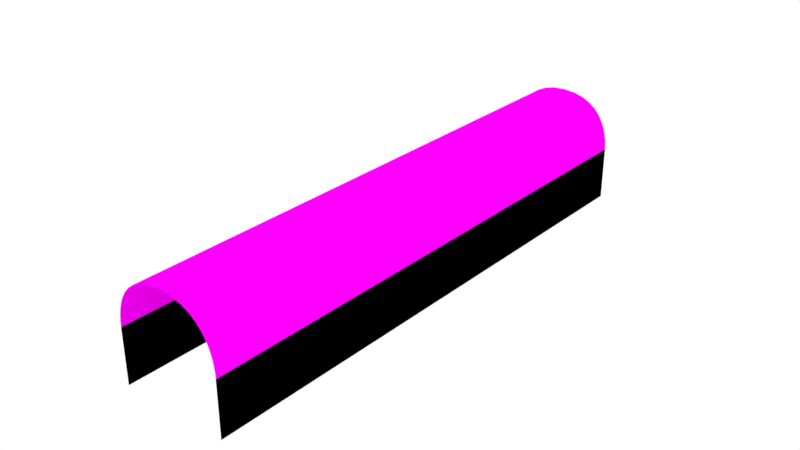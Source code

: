 # Source: blender_TunnelSegment.blend  (saved by Blender 2.82.7; exported with 4.5.12 LTS)
import bpy
from mathutils import Matrix  # noqa: F401  (used for matrix-valued properties, if any)

bpy.ops.wm.read_factory_settings(use_empty=True)
scene = bpy.context.scene
scene.name = 'Scene'

# ---- collections
col_collection_1 = bpy.data.collections.new('Collection 1'); scene.collection.children.link(col_collection_1)

# ---- images (referenced by path relative to the original .blend; pixels are not part of the script)
import os
ASSET_DIR = os.environ.get("B2B_ASSET_DIR", "")  # directory of the original .blend (textures are referenced by path, not embedded)
HERE = os.path.dirname(os.path.abspath(__file__))  # packed textures are extracted next to this script under _unpacked/

def load_image(name, relpath, width, height, colorspace="sRGB"):
    """Load a texture the original file referenced (path relative to the .blend, or extracted next to this script)."""
    p = next((c for c in (os.path.join(HERE, relpath), os.path.join(ASSET_DIR, relpath)) if relpath and os.path.exists(c)), "")
    if p:
        img = bpy.data.images.load(p, check_existing=True)
        img.name = name
    else:  # same state as the original file: an image datablock whose file is absent (Cycles renders it pink)
        img = bpy.data.images.new(name, width, height)
        img.source = "FILE"
        img.filepath = "//" + (relpath or name)
    img.colorspace_settings.name = colorspace
    return img
img_testgrids = load_image('TestGrids', '', 1024, 530, 'sRGB')

# ---- materials (node trees are filled in below, after node groups)
mat_material = bpy.data.materials.new('Material')
mat_material.alpha_threshold = 0.0
mat_material.roughness = 0.5

# ---- material node trees
mat_material.use_nodes = True; mat_material.node_tree.nodes.clear()
_N = mat_material.node_tree.nodes; _L = mat_material.node_tree.links
n0 = _N.new('ShaderNodeOutputMaterial'); n0.name = 'Material Output'; n0.location = (300, 300)
n1 = _N.new('ShaderNodeBsdfDiffuse'); n1.name = 'Diffuse BSDF'; n1.location = (10, 300)
n2 = _N.new('ShaderNodeTexImage'); n2.name = 'Image Texture'; n2.location = (-180, 300)
n2.width = 140
n2.image = img_testgrids
_L.new(n1.outputs[0], n0.inputs[0])
_L.new(n2.outputs[0], n1.inputs[0])
n0.is_active_output = True

# ---- world
world_world = bpy.data.worlds.new('World'); scene.world = world_world
world_world.use_nodes = True; world_world.node_tree.nodes.clear()
_N = world_world.node_tree.nodes; _L = world_world.node_tree.links
n0 = _N.new('ShaderNodeOutputWorld'); n0.name = 'World Output'; n0.location = (300, 300)
n1 = _N.new('ShaderNodeBackground'); n1.name = 'Background'; n1.location = (10, 300)
n1.inputs[0].default_value = (1.0, 1.0, 1.0, 1.0)
_L.new(n1.outputs[0], n0.inputs[0])
n0.is_active_output = True
world_world.color = (0.05088, 0.05088, 0.05088)
world_world.use_sun_shadow = False
world_world.sun_shadow_jitter_overblur = 0.0
world_world.cycles.sampling_method = 'MANUAL'

# ---- meshes
me_beziercurve_001 = bpy.data.meshes.new('BezierCurve.001')
me_beziercurve_001.from_pydata([(1.0, 0.0, -5.0), (1.0, 0.0, 5.0), (1.0, 0.06933, -5.0), (1.0, 0.06933, 5.0), (1.0, 0.1505, -5.0), (1.0, 0.1505, 5.0), (1.0, 0.2406, -5.0), (1.0, 0.2406, 5.0), (1.0, 0.337, -5.0), (1.0, 0.337, 5.0), (1.0, 0.4369, -5.0), (1.0, 0.4369, 5.0), (1.0, 0.5375, -5.0), (1.0, 0.5375, 5.0), (1.0, 0.636, -5.0), (1.0, 0.636, 5.0), (1.0, 0.7296, -5.0), (1.0, 0.7296, 5.0), (1.0, 0.8156, -5.0), (1.0, 0.8156, 5.0), (1.0, 0.8912, -5.0), (1.0, 0.8912, 5.0), (1.0, 0.9536, -5.0), (1.0, 0.9536, 5.0), (1.0, 1.0, -5.0), (1.0, 1.0, 5.0), (0.9994, 1.041, -5.0), (0.9994, 1.041, 5.0), (0.9954, 1.109, -5.0), (0.9954, 1.109, 5.0), (0.9844, 1.198, -5.0), (0.9844, 1.198, 5.0), (0.963, 1.304, -5.0), (0.963, 1.304, 5.0), (0.9277, 1.419, -5.0), (0.9277, 1.419, 5.0), (0.875, 1.538, -5.0), (0.875, 1.538, 5.0), (0.8015, 1.654, -5.0), (0.8015, 1.654, 5.0), (0.7037, 1.763, -5.0), (0.7037, 1.763, 5.0), (0.5781, 1.858, -5.0), (0.5781, 1.858, 5.0), (0.4213, 1.933, -5.0), (0.4213, 1.933, 5.0), (0.2297, 1.982, -5.0), (0.2297, 1.982, 5.0), (0.0, 2.0, -5.0), (0.0, 2.0, 5.0), (-0.2297, 1.982, -5.0), (-0.2297, 1.982, 5.0), (-0.4213, 1.933, -5.0), (-0.4213, 1.933, 5.0), (-0.5781, 1.858, -5.0), (-0.5781, 1.858, 5.0), (-0.7037, 1.763, -5.0), (-0.7037, 1.763, 5.0), (-0.8015, 1.654, -5.0), (-0.8015, 1.654, 5.0), (-0.875, 1.538, -5.0), (-0.875, 1.538, 5.0), (-0.9277, 1.419, -5.0), (-0.9277, 1.419, 5.0), (-0.963, 1.304, -5.0), (-0.963, 1.304, 5.0), (-0.9844, 1.198, -5.0), (-0.9844, 1.198, 5.0), (-0.9954, 1.109, -5.0), (-0.9954, 1.109, 5.0), (-0.9994, 1.041, -5.0), (-0.9994, 1.041, 5.0), (-1.0, 1.0, -5.0), (-1.0, 1.0, 5.0), (-1.0, 0.9536, -5.0), (-1.0, 0.9536, 5.0), (-1.0, 0.8912, -5.0), (-1.0, 0.8912, 5.0), (-1.0, 0.8156, -5.0), (-1.0, 0.8156, 5.0), (-1.0, 0.7296, -5.0), (-1.0, 0.7296, 5.0), (-1.0, 0.636, -5.0), (-1.0, 0.636, 5.0), (-1.0, 0.5375, -5.0), (-1.0, 0.5375, 5.0), (-1.0, 0.4369, -5.0), (-1.0, 0.4369, 5.0), (-1.0, 0.337, -5.0), (-1.0, 0.337, 5.0), (-1.0, 0.2406, -5.0), (-1.0, 0.2406, 5.0), (-1.0, 0.1505, -5.0), (-1.0, 0.1505, 5.0), (-1.0, 0.06933, -5.0), (-1.0, 0.06933, 5.0), (-1.0, 0.0, -5.0), (-1.0, 0.0, 5.0)], [], [(1, 3, 2, 0), (3, 5, 4, 2), (5, 7, 6, 4), (7, 9, 8, 6), (9, 11, 10, 8), (11, 13, 12, 10), (13, 15, 14, 12), (15, 17, 16, 14), (17, 19, 18, 16), (19, 21, 20, 18), (21, 23, 22, 20), (23, 25, 24, 22), (25, 27, 26, 24), (27, 29, 28, 26), (29, 31, 30, 28), (31, 33, 32, 30), (33, 35, 34, 32), (35, 37, 36, 34), (37, 39, 38, 36), (39, 41, 40, 38), (41, 43, 42, 40), (43, 45, 44, 42), (45, 47, 46, 44), (47, 49, 48, 46), (49, 51, 50, 48), (51, 53, 52, 50), (53, 55, 54, 52), (55, 57, 56, 54), (57, 59, 58, 56), (59, 61, 60, 58), (61, 63, 62, 60), (63, 65, 64, 62), (65, 67, 66, 64), (67, 69, 68, 66), (69, 71, 70, 68), (71, 73, 72, 70), (73, 75, 74, 72), (75, 77, 76, 74), (77, 79, 78, 76), (79, 81, 80, 78), (81, 83, 82, 80), (83, 85, 84, 82), (85, 87, 86, 84), (87, 89, 88, 86), (89, 91, 90, 88), (91, 93, 92, 90), (93, 95, 94, 92), (95, 97, 96, 94)])
me_beziercurve_001.polygons.foreach_set('use_smooth', [True] * 48)
_uv = me_beziercurve_001.uv_layers.new(name='UVMap')
_uv.uv.foreach_set('vector', [0.9948, 0.0001977, 0.9948, 0.01352, 0.0001043, 0.01344, 0.0001047, 9.973e-05, 0.9948, 0.01352, 0.9948, 0.02912, 0.000104, 0.02903, 0.0001043, 0.01344, 0.9948, 0.02912, 0.9948, 0.04644, 0.0001035, 0.04634, 0.000104, 0.02903, 0.9948, 0.04644, 0.9948, 0.06497, 0.000103, 0.06488, 0.0001035, 0.04634, 0.9948, 0.06497, 0.9948, 0.08417, 0.0001025, 0.08408, 0.000103, 0.06488, 0.9948, 0.08417, 0.9948, 0.1035, 0.0001021, 0.1034, 0.0001025, 0.08408, 0.9948, 0.1035, 0.9948, 0.1224, 0.0001016, 0.1223, 0.0001021, 0.1034, 0.9948, 0.1224, 0.9948, 0.1404, 0.0001012, 0.1403, 0.0001016, 0.1223, 0.9948, 0.1404, 0.9948, 0.157, 0.0001009, 0.1569, 0.0001012, 0.1403, 0.9948, 0.157, 0.9948, 0.1715, 0.0001007, 0.1714, 0.0001009, 0.1569, 0.9948, 0.1715, 0.9948, 0.1835, 0.0001005, 0.1834, 0.0001007, 0.1714, 0.9948, 0.1835, 0.9948, 0.1924, 0.0001003, 0.1923, 0.0001005, 0.1834, 0.9948, 0.1924, 0.9948, 0.2002, 0.0001003, 0.2002, 0.0001003, 0.1923, 0.9948, 0.2002, 0.9948, 0.2133, 0.0001002, 0.2133, 0.0001003, 0.2002, 0.9948, 0.2133, 0.9948, 0.2307, 0.0001002, 0.2307, 0.0001002, 0.2133, 0.9948, 0.2307, 0.9948, 0.2513, 0.0001001, 0.2513, 0.0001002, 0.2307, 0.9948, 0.2513, 0.9948, 0.2744, 9.996e-05, 0.2744, 0.0001001, 0.2513, 0.9948, 0.2744, 0.9948, 0.2994, 9.992e-05, 0.2994, 9.996e-05, 0.2744, 0.9948, 0.2994, 0.9948, 0.3259, 9.987e-05, 0.3259, 9.992e-05, 0.2994, 0.9948, 0.3259, 0.9948, 0.354, 9.987e-05, 0.354, 9.987e-05, 0.3259, 0.9948, 0.354, 0.9948, 0.3843, 9.982e-05, 0.3843, 9.987e-05, 0.354, 0.9948, 0.3843, 0.9948, 0.4177, 9.982e-05, 0.4177, 9.982e-05, 0.3843, 0.9948, 0.4177, 0.9948, 0.4557, 9.977e-05, 0.4557, 9.982e-05, 0.4177, 0.9948, 0.4557, 0.9948, 0.5, 9.973e-05, 0.5, 9.977e-05, 0.4557, 0.9948, 0.5, 0.9948, 0.5443, 9.987e-05, 0.5443, 9.973e-05, 0.5, 0.9948, 0.5443, 0.9948, 0.5823, 9.992e-05, 0.5823, 9.987e-05, 0.5443, 0.9948, 0.5823, 0.9948, 0.6157, 0.0001001, 0.6157, 9.992e-05, 0.5823, 0.9948, 0.6157, 0.9948, 0.646, 0.0001002, 0.646, 0.0001001, 0.6157, 0.9948, 0.646, 0.9948, 0.6741, 0.0001002, 0.6741, 0.0001002, 0.646, 0.9948, 0.6741, 0.9948, 0.7006, 0.0001003, 0.7006, 0.0001002, 0.6741, 0.9948, 0.7006, 0.9948, 0.7256, 0.0001005, 0.7256, 0.0001003, 0.7006, 0.9948, 0.7256, 0.9948, 0.7487, 0.0001006, 0.7487, 0.0001005, 0.7256, 0.9948, 0.7487, 0.9948, 0.7693, 0.0001007, 0.7693, 0.0001006, 0.7487, 0.9948, 0.7693, 0.9948, 0.7867, 0.0001008, 0.7867, 0.0001007, 0.7693, 0.9948, 0.7867, 0.9948, 0.7998, 0.0001008, 0.7998, 0.0001008, 0.7867, 0.9948, 0.7998, 0.9948, 0.8076, 0.000101, 0.8077, 0.0001008, 0.7998, 0.9948, 0.8076, 0.9948, 0.8165, 0.0001011, 0.8166, 0.000101, 0.8077, 0.9948, 0.8165, 0.9948, 0.8285, 0.0001014, 0.8286, 0.0001011, 0.8166, 0.9948, 0.8285, 0.9948, 0.843, 0.0001017, 0.8431, 0.0001014, 0.8286, 0.9948, 0.843, 0.9948, 0.8596, 0.000102, 0.8597, 0.0001017, 0.8431, 0.9948, 0.8596, 0.9948, 0.8776, 0.0001025, 0.8777, 0.000102, 0.8597, 0.9948, 0.8776, 0.9948, 0.8965, 0.000103, 0.8966, 0.0001025, 0.8777, 0.9948, 0.8965, 0.9948, 0.9158, 0.0001035, 0.9159, 0.000103, 0.8966, 0.9948, 0.9158, 0.9948, 0.935, 0.000104, 0.9351, 0.0001035, 0.9159, 0.9948, 0.935, 0.9948, 0.9536, 0.0001046, 0.9537, 0.000104, 0.9351, 0.9948, 0.9536, 0.9948, 0.9709, 0.0001049, 0.971, 0.0001046, 0.9537, 0.9948, 0.9709, 0.9948, 0.9865, 0.0001053, 0.9866, 0.0001049, 0.971, 0.9948, 0.9865, 0.9948, 0.9998, 0.0001057, 0.9999, 0.0001053, 0.9866])
me_beziercurve_001.materials.append(mat_material)
me_beziercurve_001.use_remesh_fix_poles = True
me_beziercurve_001.use_remesh_preserve_attributes = False
me_beziercurve_001.use_mirror_vertex_groups = False
me_beziercurve_001.update()

# ---- curves / text
cu_beziercurve = bpy.data.curves.new('BezierCurve', 'CURVE')
cu_beziercurve.dimensions = '2D'
_sp = cu_beziercurve.splines.new('BEZIER'); _sp.bezier_points.add(4)
_sp.bezier_points.foreach_set('co', [1.0, 0.0, 0.0, 1.0, 1.0, 0.0, 0.0, 2.0, 0.0, -1.0, 1.0, 0.0, -1.0, 0.0, 0.0])
_sp.bezier_points.foreach_set('handle_left', [1.0, -0.25, 0.0, 1.0, 0.85, 0.0, 1.0, 2.0, 0.0, -1.0, 1.1, 0.0, -1.0, 0.25, 0.0])
_sp.bezier_points.foreach_set('handle_right', [1.0, 0.25, 0.0, 1.0, 1.1, 0.0, -1.0, 2.0, 0.0, -1.0, 0.85, 0.0, -1.0, -0.25, 0.0])
for _p, _l, _r in zip(_sp.bezier_points, ['ALIGNED', 'ALIGNED', 'ALIGNED', 'ALIGNED', 'ALIGNED'], ['ALIGNED', 'ALIGNED', 'ALIGNED', 'ALIGNED', 'ALIGNED']): _p.handle_left_type = _l; _p.handle_right_type = _r
_sp.order_u = 0
_sp.order_v = 0
_sp = cu_beziercurve.splines.new('BEZIER'); _sp.bezier_points.add(0)
_sp.bezier_points.foreach_set('co', [-0.5095, -0.002277, 0.0])
_sp.bezier_points.foreach_set('handle_left', [-0.5095, -0.002277, 0.0])
_sp.bezier_points.foreach_set('handle_right', [-0.5095, -0.002277, 0.0])
for _p, _l, _r in zip(_sp.bezier_points, ['ALIGNED'], ['ALIGNED']): _p.handle_left_type = _l; _p.handle_right_type = _r
_sp.order_u = 0
_sp.order_v = 0
_sp = cu_beziercurve.splines.new('BEZIER'); _sp.bezier_points.add(0)
_sp.bezier_points.foreach_set('co', [0.4758, -0.008176, 0.0])
_sp.bezier_points.foreach_set('handle_left', [0.4758, -0.008176, 0.0])
_sp.bezier_points.foreach_set('handle_right', [0.4758, -0.008176, 0.0])
for _p, _l, _r in zip(_sp.bezier_points, ['ALIGNED'], ['ALIGNED']): _p.handle_left_type = _l; _p.handle_right_type = _r
_sp.order_u = 0
_sp.order_v = 0
_sp = cu_beziercurve.splines.new('BEZIER'); _sp.bezier_points.add(0)
_sp.bezier_points.foreach_set('co', [-0.5107, 0.001718, 0.0])
_sp.bezier_points.foreach_set('handle_left', [-0.5107, 0.001718, 0.0])
_sp.bezier_points.foreach_set('handle_right', [-0.5107, 0.001718, 0.0])
for _p, _l, _r in zip(_sp.bezier_points, ['ALIGNED'], ['ALIGNED']): _p.handle_left_type = _l; _p.handle_right_type = _r
_sp.order_u = 0
_sp.order_v = 0
_sp = cu_beziercurve.splines.new('BEZIER'); _sp.bezier_points.add(0)
_sp.bezier_points.foreach_set('co', [0.5022, 0.007409, 0.0])
_sp.bezier_points.foreach_set('handle_left', [0.5022, 0.007409, 0.0])
_sp.bezier_points.foreach_set('handle_right', [0.5022, 0.007409, 0.0])
for _p, _l, _r in zip(_sp.bezier_points, ['ALIGNED'], ['ALIGNED']): _p.handle_left_type = _l; _p.handle_right_type = _r
_sp.order_u = 0
_sp.order_v = 0
_sp = cu_beziercurve.splines.new('BEZIER'); _sp.bezier_points.add(0)
_sp.bezier_points.foreach_set('co', [-0.5089, -0.01006, 0.0])
_sp.bezier_points.foreach_set('handle_left', [-0.5089, -0.01006, 0.0])
_sp.bezier_points.foreach_set('handle_right', [-0.5089, -0.01006, 0.0])
for _p, _l, _r in zip(_sp.bezier_points, ['ALIGNED'], ['ALIGNED']): _p.handle_left_type = _l; _p.handle_right_type = _r
_sp.order_u = 0
_sp.order_v = 0
cu_beziercurve.materials.append(mat_material)
cu_beziercurve.use_path = True
cu_beziercurve.use_path_clamp = True
cu_beziercurve.bevel_resolution = 0
cu_beziercurve.extrude = 5.0
cu_beziercurve.fill_mode = 'FRONT'

# ---- objects
ob_beziercurve = bpy.data.objects.new('BezierCurve', cu_beziercurve)
ob_tunnelsegment = bpy.data.objects.new('TunnelSegment', me_beziercurve_001)

# ---- transforms, parenting, visibility, modifiers, constraints
ob_beziercurve.location = (0.0, 0.0, 0.0)
ob_beziercurve.rotation_euler = (1.571, 0.0, 0.0)
ob_beziercurve.lineart.crease_threshold = 0.0
ob_tunnelsegment.location = (0.0, 0.0, 0.0)
ob_tunnelsegment.rotation_euler = (1.571, 0.0, 0.0)
ob_tunnelsegment.lineart.crease_threshold = 0.0

# ---- collection membership
col_collection_1.objects.link(ob_beziercurve)
col_collection_1.objects.link(ob_tunnelsegment)

# ---- scene / render settings (as saved in the file)
scene.frame_start = 1; scene.frame_end = 250; scene.frame_set(5)
scene.render.engine = 'CYCLES'
scene.render.resolution_percentage = 50
scene.render.dither_intensity = 0.0
scene.cycles.use_denoising = False
scene.cycles.samples = 64
scene.cycles.sampling_pattern = 'TABULATED_SOBOL'
scene.cycles.use_adaptive_sampling = False
scene.cycles.use_light_tree = False
scene.cycles.blur_glossy = 0.0
scene.cycles.max_bounces = 6
scene.cycles.transmission_bounces = 20
scene.cycles.transparent_max_bounces = 20
scene.cycles.sample_clamp_indirect = 0.0
scene.view_settings.view_transform = 'Standard'
bpy.context.view_layer.update()

# ---- added for rendering (the .blend has no active camera): camera
cam_auto = bpy.data.cameras.new('AutoCamera')
cam_auto.lens = 50.0
cam_auto.sensor_width = 36.0
cam_auto.clip_end = 1000.0
ob_auto_camera = bpy.data.objects.new('AutoCamera', cam_auto)
scene.collection.objects.link(ob_auto_camera)
ob_auto_camera.location = (10.6333, -12.7599, 9.50158)
ob_auto_camera.rotation_euler = (1.09748, -7.21219e-08, 0.694738)
scene.camera = ob_auto_camera
bpy.context.view_layer.update()

